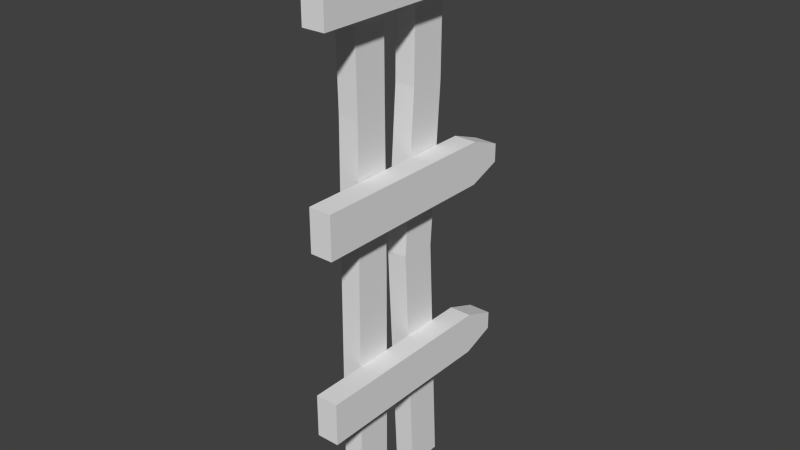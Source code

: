# Source: Fence.blend  (saved by Blender 2.76.0; exported with 4.5.12 LTS)
import bpy
from mathutils import Matrix  # noqa: F401  (used for matrix-valued properties, if any)

bpy.ops.wm.read_factory_settings(use_empty=True)
scene = bpy.context.scene
scene.name = 'Scene'

# ---- collections
col_collection_1 = bpy.data.collections.new('Collection 1'); scene.collection.children.link(col_collection_1)

# ---- world
world_world = bpy.data.worlds.new('World'); scene.world = world_world
world_world.color = (0.05088, 0.05088, 0.05088)
world_world.use_sun_shadow = False
world_world.sun_shadow_jitter_overblur = 0.0
world_world.cycles.sampling_method = 'MANUAL'
world_world.cycles.sample_map_resolution = 256

# ---- meshes
me_cube = bpy.data.meshes.new('Cube')
me_cube.from_pydata([(-0.1511, -0.06818, -1.172), (-0.1511, -0.06818, -1.474), (0.1511, -0.06818, -1.474), (0.1511, -0.06818, -1.172), (-0.1511, 1.293, -1.172), (-0.1511, 1.293, -1.474), (0.1511, 1.293, -1.474), (0.1511, 1.293, -1.172), (-0.1511, 1.524, -1.258), (-0.1511, 1.524, -1.388), (0.1511, 1.524, -1.388), (0.1511, 1.524, -1.258), (-0.4343, 0.8789, -2.301), (-0.1541, 0.8789, -2.301), (-0.4343, 1.137, -2.301), (-0.1541, 1.137, -2.301), (-0.1511, -0.06818, 1.172), (-0.1511, -0.06818, 1.474), (0.1511, -0.06818, 1.474), (0.1511, -0.06818, 1.172), (-0.1511, 1.293, 1.172), (-0.1511, 1.293, 1.474), (0.1511, 1.293, 1.474), (0.1511, 1.293, 1.172), (-0.1511, 1.524, 1.258), (-0.1511, 1.524, 1.388), (0.1511, 1.524, 1.388), (0.1511, 1.524, 1.258), (-0.4343, 0.8789, 1.703), (-0.1541, 0.8789, 1.703), (-0.4343, 1.137, 1.703), (-0.1541, 1.137, 1.703), (-0.1565, 1.129, 0.5569), (-0.1495, 1.046, -0.5753), (-0.4388, 0.8722, 0.5753), (-0.4319, 0.7891, -0.5569), (-0.1518, 0.7885, -0.5564), (-0.1587, 0.8715, 0.5758), (-0.4297, 1.047, -0.5758), (-0.4366, 1.13, 0.5564), (-0.4343, 0.3325, -2.301), (-0.1541, 0.3325, -2.301), (-0.4343, 0.5911, -2.301), (-0.1541, 0.5911, -2.301), (-0.4343, 0.3325, 1.703), (-0.1541, 0.3325, 1.703), (-0.4343, 0.5911, 1.703), (-0.1541, 0.5911, 1.703), (-0.1565, 0.5958, 0.6166), (-0.1495, 0.5991, -0.5753), (-0.4388, 0.3584, 0.5156), (-0.4319, 0.3418, -0.5569), (-0.1518, 0.3412, -0.5564), (-0.1587, 0.3576, 0.5158), (-0.4297, 0.5997, -0.5758), (-0.4366, 0.5966, 0.6164), (-0.1511, -0.06818, -0.1741), (-0.1511, -0.06818, 0.1281), (0.1511, -0.06818, 0.1281), (0.1511, -0.06818, -0.1741), (-0.1511, 1.293, -0.1741), (-0.1511, 1.293, 0.1281), (0.1511, 1.293, 0.1281), (0.1511, 1.293, -0.1741), (-0.1511, 1.524, -0.08768), (-0.1511, 1.524, 0.04168), (0.1511, 1.524, 0.04168), (0.1511, 1.524, -0.08768)], [], [(4, 5, 1, 0), (5, 6, 2, 1), (6, 7, 3, 2), (7, 4, 0, 3), (0, 1, 2, 3), (4, 7, 11, 8), (11, 10, 9, 8), (7, 6, 10, 11), (6, 5, 9, 10), (5, 4, 8, 9), (14, 15, 13, 12), (32, 39, 30, 31), (20, 16, 17, 21), (21, 17, 18, 22), (22, 18, 19, 23), (23, 19, 16, 20), (16, 19, 18, 17), (20, 24, 27, 23), (27, 24, 25, 26), (23, 27, 26, 22), (22, 26, 25, 21), (21, 25, 24, 20), (30, 28, 29, 31), (39, 34, 28, 30), (34, 37, 29, 28), (33, 36, 13, 15), (15, 14, 38, 33), (33, 38, 39, 32), (14, 12, 35, 38), (38, 35, 34, 39), (12, 13, 36, 35), (35, 36, 37, 34), (31, 29, 37, 32), (32, 37, 36, 33), (42, 43, 41, 40), (48, 55, 46, 47), (46, 44, 45, 47), (55, 50, 44, 46), (50, 53, 45, 44), (49, 52, 41, 43), (43, 42, 54, 49), (49, 54, 55, 48), (42, 40, 51, 54), (54, 51, 50, 55), (40, 41, 52, 51), (51, 52, 53, 50), (47, 45, 53, 48), (48, 53, 52, 49), (60, 56, 57, 61), (61, 57, 58, 62), (62, 58, 59, 63), (63, 59, 56, 60), (56, 59, 58, 57), (60, 64, 67, 63), (67, 64, 65, 66), (63, 67, 66, 62), (62, 66, 65, 61), (61, 65, 64, 60)])
_uv = me_cube.uv_layers.new(name='UVMap')
_uv.uv.foreach_set('vector', [0.8484, -0.7268, 0.849, -0.5406, 0.01018, -0.538, 0.00961, -0.7242, 0.8415, -0.1506, 0.841, 0.03556, 0.00961, 0.03301, 0.01018, -0.1532, 0.849, -0.533, 0.8484, -0.3468, 0.00961, -0.3494, 0.01018, -0.5356, -0.8242, 0.2272, -0.8248, 0.04099, 0.006607, 0.03844, 0.007178, 0.2246, 0.9924, 0.2281, 0.9924, 0.04187, 1.179, 0.04188, 1.179, 0.2281, -0.8248, 0.04099, -0.8242, 0.2272, -0.9726, 0.2276, -0.9732, 0.04145, -0.5433, -0.3166, -0.5434, -0.3963, -0.3572, -0.3965, -0.3571, -0.3168, 0.8484, -0.3468, 0.849, -0.533, 0.9914, -0.4794, 0.9912, -0.3996, 0.841, 0.03556, 0.8415, -0.1506, 0.99, -0.1502, 0.9894, 0.03601, 0.849, -0.5406, 0.8484, -0.7268, 0.9912, -0.674, 0.9914, -0.5943, -0.3575, -0.1556, -0.5302, -0.1562, -0.5297, -0.3141, -0.3571, -0.3136, -0.2666, 1.306, -0.2666, 1.479, -0.9732, 1.476, -0.9729, 1.303, 0.849, -0.1582, 0.01018, -0.1556, 0.00961, -0.3418, 0.8484, -0.3444, 0.158, 0.04099, 0.9894, 0.03844, 0.99, 0.2246, 0.1586, 0.2272, 0.849, -0.7318, 0.01018, -0.7292, 0.00961, -0.9154, 0.8484, -0.918, -0.1418, 0.03556, -0.9732, 0.03301, -0.9726, -0.1532, -0.1412, -0.1506, -0.179, -0.3418, 0.007178, -0.3418, 0.007164, -0.1556, -0.179, -0.1556, -0.1412, -0.1506, 0.007178, -0.1502, 0.006607, 0.03601, -0.1418, 0.03556, 0.9939, -0.3963, 1.18, -0.3965, 1.18, -0.3168, 0.994, -0.3166, 0.8484, -0.918, 0.9912, -0.8652, 0.9914, -0.7855, 0.849, -0.7318, 0.1586, 0.2272, 0.01018, 0.2276, 0.00961, 0.04145, 0.158, 0.04099, 0.8484, -0.3444, 0.9912, -0.2916, 0.9914, -0.2119, 0.849, -0.1582, 0.9944, -0.1556, 0.9939, -0.3136, 1.167, -0.3141, 1.167, -0.1562, 0.788, 1.691, 0.7991, 1.532, 1.494, 1.534, 1.495, 1.693, 0.7991, 1.121, 0.7995, 0.948, 1.494, 0.9452, 1.494, 1.118, 0.09036, 1.762, 0.1015, 1.921, -0.9732, 1.862, -0.9727, 1.703, 1.494, 1.308, 1.494, 1.48, 0.4313, 1.476, 0.4313, 1.303, 0.4313, 1.303, 0.4313, 1.476, -0.2666, 1.479, -0.2666, 1.306, -0.9727, 1.701, -0.9732, 1.541, 0.1012, 1.483, 0.09004, 1.642, 0.09004, 1.642, 0.1012, 1.483, 0.7991, 1.532, 0.788, 1.691, -0.9732, 1.118, -0.9732, 0.9451, 0.1015, 0.9436, 0.1012, 1.116, 0.1012, 1.116, 0.1015, 0.9436, 0.7995, 0.948, 0.7991, 1.121, 1.495, 1.711, 1.494, 1.87, 0.7995, 1.872, 0.7883, 1.713, 0.7883, 1.713, 0.7995, 1.872, 0.1015, 1.921, 0.09036, 1.762, -0.6114, -0.1562, -0.784, -0.1556, -0.7845, -0.3136, -0.6119, -0.3141, -0.3034, 1.126, -0.3036, 1.299, -0.9732, 1.296, -0.9729, 1.123, -0.3541, -0.1556, -0.3546, -0.3136, -0.182, -0.3141, -0.1815, -0.1562, 0.825, 0.7576, 0.7624, 0.611, 1.494, 0.5928, 1.495, 0.7522, 0.7624, 0.9412, 0.7625, 0.7685, 1.494, 0.7657, 1.494, 0.9384, 0.09055, 0.4217, 0.1017, 0.5807, -0.9732, 0.5828, -0.9727, 0.4234, 1.494, 1.128, 1.494, 1.3, 0.4312, 1.296, 0.4311, 1.123, 0.4311, 1.123, 0.4312, 1.296, -0.3036, 1.299, -0.3034, 1.126, -0.9727, 0.7597, -0.9732, 0.6003, 0.1014, 0.6028, 0.09022, 0.7618, 0.09022, 0.7618, 0.1014, 0.6028, 0.7624, 0.611, 0.825, 0.7576, -0.9732, 0.9382, -0.9732, 0.7656, 0.1017, 0.7642, 0.1014, 0.9369, 0.1014, 0.9369, 0.1017, 0.7642, 0.7625, 0.7685, 0.7624, 0.9412, 1.495, 0.4309, 1.494, 0.5903, 0.7625, 0.5726, 0.8251, 0.426, 0.8251, 0.426, 0.7625, 0.5726, 0.1017, 0.5807, 0.09055, 0.4217, 1.832, 0.4167, 0.993, 0.4193, 0.9924, 0.2331, 1.831, 0.2305, -0.8248, 0.2326, 0.006607, 0.2301, 0.007178, 0.4163, -0.8242, 0.4188, 1.832, 0.03301, 0.993, 0.03558, 0.9924, -0.1506, 1.831, -0.1532, 0.841, 0.4188, 0.00961, 0.4163, 0.01018, 0.2301, 0.8415, 0.2326, -0.9732, -0.3418, -0.787, -0.3418, -0.787, -0.1556, -0.9732, -0.1556, 0.8415, 0.2326, 0.99, 0.2331, 0.9894, 0.4193, 0.841, 0.4188, -0.7845, -0.3963, -0.5983, -0.3965, -0.5982, -0.3168, -0.7844, -0.3166, 1.831, -0.1532, 1.974, -0.1004, 1.974, -0.02067, 1.832, 0.03301, -0.8242, 0.4188, -0.9726, 0.4193, -0.9732, 0.2331, -0.8248, 0.2326, 1.831, 0.2305, 1.974, 0.2833, 1.974, 0.363, 1.832, 0.4167])
me_cube.use_remesh_preserve_volume = False
me_cube.use_remesh_preserve_attributes = False
me_cube.use_mirror_vertex_groups = False
me_cube.update()

# ---- objects
ob_cube = bpy.data.objects.new('Cube', me_cube)

# ---- transforms, parenting, visibility, modifiers, constraints
ob_cube.location = (0.0, 0.0, 0.0)
ob_cube.scale = (0.5298, 1.0, 1.0)
ob_cube.lineart.crease_threshold = 0.0

# ---- collection membership
col_collection_1.objects.link(ob_cube)

# ---- scene / render settings (as saved in the file)
scene.frame_start = 1; scene.frame_end = 250; scene.frame_set(1)
scene.render.engine = 'BLENDER_EEVEE_NEXT'
scene.render.image_settings.color_mode = 'RGB'
scene.render.image_settings.compression = 90
scene.render.resolution_percentage = 50
scene.render.dither_intensity = 0.0
scene.render.bake_margin = 2
scene.cycles.use_denoising = False
scene.cycles.samples = 10
scene.cycles.sampling_pattern = 'TABULATED_SOBOL'
scene.cycles.light_sampling_threshold = 0.0
scene.cycles.use_adaptive_sampling = False
scene.cycles.use_light_tree = False
scene.cycles.blur_glossy = 0.0
scene.cycles.volume_bounces = 1
scene.cycles.pixel_filter_type = 'GAUSSIAN'
scene.cycles.sample_clamp_indirect = 0.0
scene.view_settings.view_transform = 'Standard'
bpy.context.view_layer.update()

# ---- added for rendering (the .blend has no active camera and no usable light): camera, sun
cam_auto = bpy.data.cameras.new('AutoCamera')
cam_auto.lens = 50.0
cam_auto.sensor_width = 36.0
cam_auto.clip_end = 1000.0
ob_auto_camera = bpy.data.objects.new('AutoCamera', cam_auto)
scene.collection.objects.link(ob_auto_camera)
ob_auto_camera.location = (3.92062, -4.06815, 2.89868)
ob_auto_camera.rotation_euler = (1.09748, -7.21219e-08, 0.694738)
scene.camera = ob_auto_camera
light_auto_sun = bpy.data.lights.new('AutoSun', 'SUN')
light_auto_sun.energy = 3.0
light_auto_sun.angle = 0.0523599
ob_auto_sun = bpy.data.objects.new('AutoSun', light_auto_sun)
scene.collection.objects.link(ob_auto_sun)
ob_auto_sun.rotation_euler = (0.872665, 0.174533, 0.523599)
bpy.context.view_layer.update()
